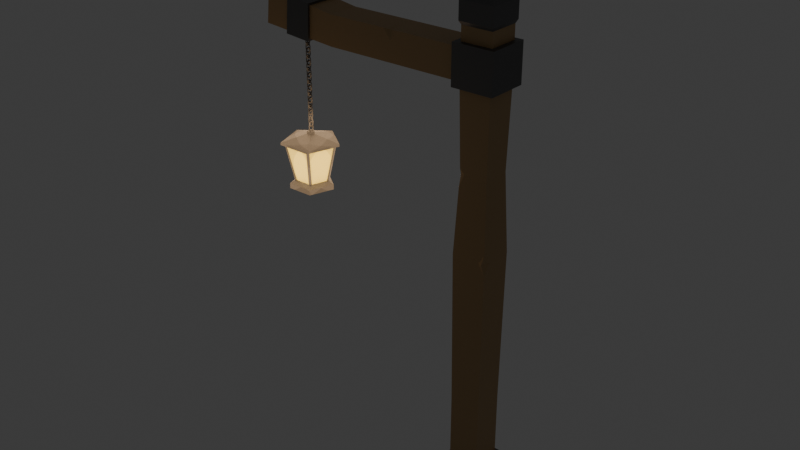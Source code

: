 # Source: lightpost.blend  (saved by Blender 4.0.36; exported with 4.5.12 LTS)
import bpy
from mathutils import Matrix  # noqa: F401  (used for matrix-valued properties, if any)

bpy.ops.wm.read_factory_settings(use_empty=True)
scene = bpy.context.scene
scene.name = 'Scene'

# ---- collections
col_collection = bpy.data.collections.new('Collection'); scene.collection.children.link(col_collection)

# ---- materials (node trees are filled in below, after node groups)
mat_wood = bpy.data.materials.new('Wood')
mat_wood.use_transparent_shadow = False
mat_metal = bpy.data.materials.new('Metal')
mat_metal.use_transparent_shadow = False
mat_glass = bpy.data.materials.new('Glass')
mat_glass.use_transparent_shadow = False

# ---- material node trees
mat_wood.use_nodes = True; mat_wood.node_tree.nodes.clear()
_N = mat_wood.node_tree.nodes; _L = mat_wood.node_tree.links
n0 = _N.new('ShaderNodeBsdfPrincipled'); n0.name = 'Principled BSDF'; n0.location = (10, 300)
n0.inputs[0].default_value = (0.4307, 0.2785, 0.1307, 1.0)
n0.inputs[3].default_value = 1.45
n1 = _N.new('ShaderNodeOutputMaterial'); n1.name = 'Material Output'; n1.location = (300, 300)
_L.new(n0.outputs[0], n1.inputs[0])
n1.is_active_output = True
mat_metal.use_nodes = True; mat_metal.node_tree.nodes.clear()
_N = mat_metal.node_tree.nodes; _L = mat_metal.node_tree.links
n0 = _N.new('ShaderNodeBsdfPrincipled'); n0.name = 'Principled BSDF'; n0.location = (10, 300)
n0.inputs[0].default_value = (0.1446, 0.1446, 0.1446, 1.0)
n0.inputs[1].default_value = 0.6606
n0.inputs[3].default_value = 1.45
n1 = _N.new('ShaderNodeOutputMaterial'); n1.name = 'Material Output'; n1.location = (300, 300)
_L.new(n0.outputs[0], n1.inputs[0])
n1.is_active_output = True
mat_glass.use_nodes = True; mat_glass.node_tree.nodes.clear()
_N = mat_glass.node_tree.nodes; _L = mat_glass.node_tree.links
n0 = _N.new('ShaderNodeBsdfPrincipled'); n0.name = 'Principled BSDF'; n0.location = (10, 300)
n0.inputs[0].default_value = (1.0, 0.9407, 0.2627, 1.0)
n0.inputs[3].default_value = 1.45
n1 = _N.new('ShaderNodeOutputMaterial'); n1.name = 'Material Output'; n1.location = (300, 300)
_L.new(n0.outputs[0], n1.inputs[0])
n1.is_active_output = True

# ---- world
world_world = bpy.data.worlds.new('World'); scene.world = world_world
world_world.use_nodes = True; world_world.node_tree.nodes.clear()
_N = world_world.node_tree.nodes; _L = world_world.node_tree.links
n0 = _N.new('ShaderNodeOutputWorld'); n0.name = 'World Output'; n0.location = (300, 300)
n1 = _N.new('ShaderNodeBackground'); n1.name = 'Background'; n1.location = (10, 300)
n1.inputs[0].default_value = (0.05088, 0.05088, 0.05088, 1.0)
_L.new(n1.outputs[0], n0.inputs[0])
n0.is_active_output = True
world_world.color = (0.05088, 0.05088, 0.05088)
world_world.use_sun_shadow = False
world_world.sun_shadow_jitter_overblur = 0.0

# ---- lights
light_light = bpy.data.lights.new('Light', 'POINT')
light_light.color = (1.0, 0.6577, 0.3731)
light_light.transmission_factor = 0.0
light_light.use_soft_falloff = False
light_light.energy = 20.0
light_light.shadow_soft_size = 1.075
light_light.shadow_maximum_resolution = 0.006
light_light.use_absolute_resolution = True
light_light_001 = bpy.data.lights.new('Light.001', 'POINT')
light_light_001.color = (1.0, 0.6577, 0.3731)
light_light_001.transmission_factor = 0.0
light_light_001.use_soft_falloff = False
light_light_001.energy = 20.0
light_light_001.shadow_soft_size = 1.075
light_light_001.shadow_maximum_resolution = 0.006
light_light_001.use_absolute_resolution = True
light_light_002 = bpy.data.lights.new('Light.002', 'POINT')
light_light_002.color = (1.0, 0.6577, 0.3731)
light_light_002.transmission_factor = 0.0
light_light_002.use_soft_falloff = False
light_light_002.energy = 20.0
light_light_002.shadow_soft_size = 1.075
light_light_002.shadow_maximum_resolution = 0.006
light_light_002.use_absolute_resolution = True
light_light_003 = bpy.data.lights.new('Light.003', 'POINT')
light_light_003.color = (1.0, 0.6577, 0.3731)
light_light_003.transmission_factor = 0.0
light_light_003.use_soft_falloff = False
light_light_003.energy = 20.0
light_light_003.shadow_soft_size = 1.075
light_light_003.shadow_maximum_resolution = 0.006
light_light_003.use_absolute_resolution = True
light_light_004 = bpy.data.lights.new('Light.004', 'POINT')
light_light_004.color = (1.0, 0.6577, 0.3731)
light_light_004.transmission_factor = 0.0
light_light_004.use_soft_falloff = False
light_light_004.energy = 20.0
light_light_004.shadow_soft_size = 1.075
light_light_004.shadow_maximum_resolution = 0.006
light_light_004.use_absolute_resolution = True

# ---- meshes
me_cube_001 = bpy.data.meshes.new('Cube.001')
me_cube_001.from_pydata([(-1.0, -1.0, -0.02895), (-0.7915, -0.7915, 0.1651), (-1.0, 1.0, -0.02895), (-0.7915, 0.7915, 0.1651), (1.0, -1.0, -0.02895), (0.7915, -0.7915, 0.1651), (1.0, 1.0, -0.02895), (0.7915, 0.7915, 0.1651), (-1.0, -1.0, 0.1203), (-1.0, 1.0, 0.1203), (1.0, 1.0, 0.1203), (1.0, -1.0, 0.1203), (-0.7915, -0.7915, 0.2693), (-0.4426, -0.4426, 0.3743), (-0.4426, 0.4426, 0.3743), (-0.7915, 0.7915, 0.2693), (0.4426, 0.4426, 0.3743), (0.7915, 0.7915, 0.2693), (0.4426, -0.4426, 0.3743), (0.7915, -0.7915, 0.2693), (-0.2986, -0.2986, 1.154), (-0.2986, 0.2986, 1.154), (0.2986, 0.2986, 1.154), (0.2986, -0.2986, 1.154), (-0.3712, -0.3712, 1.154), (-0.3712, 0.3712, 1.154), (0.3712, 0.3712, 1.154), (0.3712, -0.3712, 1.154), (-0.2986, -0.2986, 2.412), (-0.2986, 0.2986, 2.412), (0.2986, 0.2986, 2.412), (0.2986, -0.2986, 2.412), (-0.2986, -0.2986, 8.412), (-0.2986, 0.2986, 8.412), (0.2986, 0.2986, 8.412), (0.2986, -0.2986, 8.412), (-0.2986, -0.2986, 9.157), (-0.2986, 0.2986, 9.157), (0.2986, 0.2986, 9.157), (0.2986, -0.2986, 9.157), (-0.3985, -0.3106, 8.5), (-0.3985, 0.3106, 8.5), (0.3985, 0.3985, 8.412), (0.3985, -0.3985, 8.412), (-0.3985, -0.3106, 9.069), (-0.3985, 0.3106, 9.069), (0.3985, 0.3985, 9.157), (0.3985, -0.3985, 9.157), (-0.2986, -0.2986, 9.423), (-0.2986, 0.2986, 9.423), (0.2986, 0.2986, 9.423), (0.2986, -0.2986, 9.423), (-0.2986, -0.2986, 9.886), (-0.2986, 0.2986, 9.886), (0.2986, 0.2986, 9.886), (0.2986, -0.2986, 9.886), (0.3312, 0.3312, 9.488), (0.3312, 0.3312, 9.821), (0.3312, -0.3312, 9.821), (0.3312, -0.3312, 9.488), (-0.3312, -0.3312, 9.488), (-0.3312, -0.3312, 9.821), (-0.3312, 0.3312, 9.821), (-0.3312, 0.3312, 9.488), (-0.2986, -0.2986, 9.993), (-0.2986, 0.2986, 9.993), (0.2986, 0.2986, 9.993), (0.2986, -0.2986, 9.993), (-0.3398, -0.3398, 10.08), (-0.3398, 0.3398, 10.08), (0.3398, 0.3398, 10.08), (0.3398, -0.3398, 10.08), (-0.3398, -0.3398, 10.44), (-0.3398, 0.3398, 10.44), (0.3398, 0.3398, 10.44), (0.3398, -0.3398, 10.44), (0.0, 0.0, 10.76), (-0.3985, -0.3985, 8.412), (-0.3985, 0.3985, 8.412), (-0.3985, -0.3985, 9.157), (-0.3985, 0.3985, 9.157), (-3.039, -0.3106, 8.5), (-3.039, 0.3106, 8.5), (-3.039, -0.3106, 9.069), (-3.039, 0.3106, 9.069), (-4.541, -0.3487, 8.644), (-4.541, 0.3487, 8.644), (-4.476, -0.3487, 9.279), (-4.476, 0.3487, 9.279), (-3.54, -0.3233, 8.548), (-4.04, -0.336, 8.596), (-4.04, 0.336, 8.596), (-3.54, 0.3233, 8.548), (-3.997, 0.336, 9.209), (-3.518, 0.3233, 9.139), (-3.997, -0.336, 9.209), (-3.518, -0.3233, 9.139), (-3.543, -0.3671, 8.502), (-4.043, -0.3817, 8.552), (-4.043, 0.3817, 8.552), (-3.543, 0.3671, 8.502), (-3.989, 0.3802, 9.254), (-3.51, 0.3693, 9.183), (-3.989, -0.3802, 9.254), (-3.51, -0.3693, 9.183), (0.3291, 0.3291, 5.412), (0.2844, -0.3555, 5.412), (-0.3291, -0.3291, 5.412), (-0.3291, 0.3291, 5.412), (0.2669, 0.2669, 6.912), (-0.2541, -0.2576, 6.902), (0.2669, -0.2669, 6.912), (-0.2669, 0.2669, 6.912), (0.2053, -0.3291, 5.412), (0.3215, -0.3215, 5.596), (0.3291, -0.1672, 5.412), (0.327, -0.327, 5.198), (-0.2689, -0.2689, 7.005), (-0.2669, -0.2371, 6.912), (-0.1829, -0.2669, 6.912), (-0.2773, -0.2773, 6.662), (-0.2336, -0.2684, 6.98), (-0.2706, -0.2111, 6.824), (-0.2506, 0.288, 3.93), (0.3139, 0.3139, 3.912), (-0.3139, -0.3139, 3.912), (-0.3127, 0.3127, 3.795), (-0.08106, 0.3139, 3.912), (-0.3157, 0.3157, 4.095), (-0.3139, 0.1985, 3.912), (-1.711, -0.2854, 9.058), (-1.719, -0.3106, 8.5), (-1.719, 0.3106, 8.5), (-1.719, 0.3106, 9.069), (-1.857, -0.3106, 9.069), (-1.719, 0.03074, 9.069), (-1.719, -0.3106, 8.88), (-1.551, -0.3106, 9.069)], [], [(0, 8, 9, 2), (2, 9, 10, 6), (6, 10, 11, 4), (4, 11, 8, 0), (2, 6, 4, 0), (7, 3, 15, 17), (1, 3, 9, 8), (3, 7, 10, 9), (7, 5, 11, 10), (5, 1, 8, 11), (1, 5, 19, 12), (5, 7, 17, 19), (16, 14, 25, 26), (13, 14, 15, 12), (14, 16, 17, 15), (16, 18, 19, 17), (18, 13, 12, 19), (3, 1, 12, 15), (20, 23, 31, 28), (18, 16, 26, 27), (14, 13, 24, 25), (13, 18, 27, 24), (20, 21, 25, 24), (21, 22, 26, 25), (22, 23, 27, 26), (23, 20, 24, 27), (111, 109, 34, 35), (22, 21, 29, 30), (23, 22, 30, 31), (21, 20, 28, 29), (36, 37, 80, 79), (112, 118, 117, 32, 33), (110, 119, 121, 117), (109, 112, 33, 34), (39, 38, 50, 51), (38, 39, 47, 46), (34, 33, 78, 42), (32, 35, 43, 77), (77, 43, 47, 79), (42, 78, 80, 46), (43, 42, 46, 47), (131, 136, 134, 83, 81), (35, 34, 42, 43), (39, 36, 79, 47), (33, 32, 77, 78), (37, 38, 46, 80), (58, 57, 54, 55), (37, 36, 48, 49), (36, 39, 51, 48), (38, 37, 49, 50), (53, 52, 64, 65), (62, 61, 52, 53), (61, 58, 55, 52), (57, 62, 53, 54), (50, 49, 63, 56), (56, 63, 62, 57), (48, 51, 59, 60), (60, 59, 58, 61), (49, 48, 60, 63), (63, 60, 61, 62), (51, 50, 56, 59), (59, 56, 57, 58), (64, 67, 71, 68), (52, 55, 67, 64), (54, 53, 65, 66), (55, 54, 66, 67), (70, 69, 73, 74), (66, 65, 69, 70), (67, 66, 70, 71), (65, 64, 68, 69), (75, 74, 76), (71, 70, 74, 75), (69, 68, 72, 73), (68, 71, 75, 72), (73, 72, 76), (72, 75, 76), (74, 73, 76), (40, 41, 78, 77), (45, 44, 79, 80), (44, 40, 77, 79), (41, 45, 80, 78), (91, 90, 85, 86), (132, 131, 81, 82), (133, 132, 82, 84), (130, 135, 134), (86, 85, 87, 88), (93, 91, 86, 88), (95, 93, 88, 87), (90, 95, 87, 85), (81, 83, 96, 89), (95, 90, 98, 103), (83, 84, 94, 96), (93, 95, 103, 101), (84, 82, 92, 94), (91, 93, 101, 99), (82, 81, 89, 92), (90, 91, 99, 98), (97, 104, 103, 98), (104, 102, 101, 103), (102, 100, 99, 101), (100, 97, 98, 99), (92, 89, 97, 100), (94, 92, 100, 102), (96, 94, 102, 104), (89, 96, 104, 97), (124, 127, 128, 108, 105), (28, 31, 116, 113, 107, 125), (123, 129, 128), (31, 30, 124, 105, 115, 116), (105, 108, 112, 109), (107, 113, 114, 111, 119, 120), (108, 107, 120, 122, 118, 112), (106, 115, 114), (116, 115, 106), (114, 115, 105, 109, 111), (113, 116, 106), (114, 113, 106), (117, 118, 110), (120, 119, 110), (117, 121, 119, 111, 35, 32), (118, 122, 120, 110), (29, 28, 125, 129, 126), (30, 29, 126, 127, 124), (127, 126, 123), (128, 127, 123), (128, 129, 125, 107, 108), (126, 129, 123), (44, 45, 133, 135, 137), (45, 41, 132, 133), (41, 40, 131, 132), (40, 44, 137, 136, 131), (134, 136, 130), (136, 137, 130), (137, 135, 130), (134, 135, 133, 84, 83)])
me_cube_001.polygons.foreach_set('material_index', [1, 1, 1, 1, 1, 1, 1, 1, 1, 1, 1, 1, 1, 1, 1, 1, 1, 1, 0, 1, 1, 1, 1, 1, 1, 1, 0, 0, 0, 0, 1, 0, 0, 0, 0, 1, 1, 1, 1, 1, 1, 0, 1, 1, 1, 1, 1, 0, 0, 0, 1, 1, 1, 1, 1, 1, 1, 1, 1, 1, 1, 1, 1, 1, 1, 1, 1, 1, 1, 1, 1, 1, 1, 1, 1, 1, 1, 1, 1, 1, 1, 0, 0, 0, 0, 1, 0, 0, 0, 0, 1, 0, 1, 0, 1, 0, 1, 1, 1, 1, 1, 1, 1, 1, 1, 0, 0, 0, 0, 0, 0, 0, 0, 0, 0, 0, 0, 0, 0, 0, 0, 0, 0, 0, 0, 0, 0, 0, 0, 0, 0, 0, 0, 0, 0])
_uv = me_cube_001.uv_layers.new(name='UVMap')
_uv.uv.foreach_set('vector', [0.375, 0.0, 0.625, 0.0, 0.625, 0.25, 0.375, 0.25, 0.375, 0.25, 0.625, 0.25, 0.625, 0.5, 0.375, 0.5, 0.375, 0.5, 0.625, 0.5, 0.625, 0.75, 0.375, 0.75, 0.375, 0.75, 0.625, 0.75, 0.625, 1.0, 0.375, 1.0, 0.125, 0.5, 0.375, 0.5, 0.375, 0.75, 0.125, 0.75, 0.6511, 0.5261, 0.8489, 0.5261, 0.8489, 0.5261, 0.6511, 0.5261, 0.8489, 0.7239, 0.8489, 0.5261, 0.875, 0.5, 0.875, 0.75, 0.8489, 0.5261, 0.6511, 0.5261, 0.625, 0.5, 0.875, 0.5, 0.6511, 0.5261, 0.6511, 0.7239, 0.625, 0.75, 0.625, 0.5, 0.6511, 0.7239, 0.8489, 0.7239, 0.875, 0.75, 0.625, 0.75, 0.8489, 0.7239, 0.6511, 0.7239, 0.6511, 0.7239, 0.8489, 0.7239, 0.6511, 0.7239, 0.6511, 0.5261, 0.6511, 0.5261, 0.6511, 0.7239, 0.6686, 0.5436, 0.8314, 0.5436, 0.8314, 0.5436, 0.6686, 0.5436, 0.8314, 0.7064, 0.8314, 0.5436, 0.8489, 0.5261, 0.8489, 0.7239, 0.8314, 0.5436, 0.6686, 0.5436, 0.6511, 0.5261, 0.8489, 0.5261, 0.6686, 0.5436, 0.6686, 0.7064, 0.6511, 0.7239, 0.6511, 0.5261, 0.6686, 0.7064, 0.8314, 0.7064, 0.8489, 0.7239, 0.6511, 0.7239, 0.8489, 0.5261, 0.8489, 0.7239, 0.8489, 0.7239, 0.8489, 0.5261, 0.8154, 0.6904, 0.6846, 0.6904, 0.6846, 0.6904, 0.8154, 0.6904, 0.6686, 0.7064, 0.6686, 0.5436, 0.6686, 0.5436, 0.6686, 0.7064, 0.8314, 0.5436, 0.8314, 0.7064, 0.8314, 0.7064, 0.8314, 0.5436, 0.8314, 0.7064, 0.6686, 0.7064, 0.6686, 0.7064, 0.8314, 0.7064, 0.8154, 0.6904, 0.8154, 0.5596, 0.8314, 0.5436, 0.8314, 0.7064, 0.8154, 0.5596, 0.6846, 0.5596, 0.6686, 0.5436, 0.8314, 0.5436, 0.6846, 0.5596, 0.6846, 0.6904, 0.6686, 0.7064, 0.6686, 0.5436, 0.6846, 0.6904, 0.8154, 0.6904, 0.8314, 0.7064, 0.6686, 0.7064, 0.6846, 0.6904, 0.6846, 0.5596, 0.6846, 0.5596, 0.6846, 0.6904, 0.6846, 0.5596, 0.8154, 0.5596, 0.8154, 0.5596, 0.6846, 0.5596, 0.6846, 0.6904, 0.6846, 0.5596, 0.6846, 0.5596, 0.6846, 0.6904, 0.8154, 0.5596, 0.8154, 0.6904, 0.8154, 0.6904, 0.8154, 0.5596, 0.8154, 0.6904, 0.8154, 0.5596, 0.8154, 0.5596, 0.8154, 0.6904, 0.8154, 0.5596, 0.8154, 0.6831, 0.8154, 0.6904, 0.8154, 0.6904, 0.8154, 0.5596, 0.8154, 0.6904, 0.7948, 0.6904, 0.807, 0.6904, 0.8154, 0.6904, 0.6846, 0.5596, 0.8154, 0.5596, 0.8154, 0.5596, 0.6846, 0.5596, 0.6846, 0.6904, 0.6846, 0.5596, 0.6846, 0.5596, 0.6846, 0.6904, 0.6846, 0.5596, 0.6846, 0.6904, 0.6846, 0.6904, 0.6846, 0.5596, 0.6846, 0.5596, 0.8154, 0.5596, 0.8154, 0.5596, 0.6846, 0.5596, 0.8154, 0.6904, 0.6846, 0.6904, 0.6846, 0.6904, 0.8154, 0.6904, 0.8154, 0.6904, 0.6846, 0.6904, 0.6846, 0.6904, 0.8154, 0.6904, 0.6846, 0.5596, 0.8154, 0.5596, 0.8154, 0.5596, 0.6846, 0.5596, 0.6846, 0.6904, 0.6846, 0.5596, 0.6846, 0.5596, 0.6846, 0.6904, 0.8154, 0.676, 0.8154, 0.676, 0.8154, 0.676, 0.8154, 0.676, 0.8154, 0.676, 0.6846, 0.6904, 0.6846, 0.5596, 0.6846, 0.5596, 0.6846, 0.6904, 0.6846, 0.6904, 0.8154, 0.6904, 0.8154, 0.6904, 0.6846, 0.6904, 0.8154, 0.5596, 0.8154, 0.6904, 0.8154, 0.6904, 0.8154, 0.5596, 0.8154, 0.5596, 0.6846, 0.5596, 0.6846, 0.5596, 0.8154, 0.5596, 0.6846, 0.6904, 0.6846, 0.5596, 0.6846, 0.5596, 0.6846, 0.6904, 0.8154, 0.5596, 0.8154, 0.6904, 0.8154, 0.6904, 0.8154, 0.5596, 0.8154, 0.6904, 0.6846, 0.6904, 0.6846, 0.6904, 0.8154, 0.6904, 0.6846, 0.5596, 0.8154, 0.5596, 0.8154, 0.5596, 0.6846, 0.5596, 0.8154, 0.5596, 0.8154, 0.6904, 0.8154, 0.6904, 0.8154, 0.5596, 0.8154, 0.5596, 0.8154, 0.6904, 0.8154, 0.6904, 0.8154, 0.5596, 0.8154, 0.6904, 0.6846, 0.6904, 0.6846, 0.6904, 0.8154, 0.6904, 0.6846, 0.5596, 0.8154, 0.5596, 0.8154, 0.5596, 0.6846, 0.5596, 0.6846, 0.5596, 0.8154, 0.5596, 0.8154, 0.5596, 0.6846, 0.5596, 0.6846, 0.5596, 0.8154, 0.5596, 0.8154, 0.5596, 0.6846, 0.5596, 0.8154, 0.6904, 0.6846, 0.6904, 0.6846, 0.6904, 0.8154, 0.6904, 0.8154, 0.6904, 0.6846, 0.6904, 0.6846, 0.6904, 0.8154, 0.6904, 0.8154, 0.5596, 0.8154, 0.6904, 0.8154, 0.6904, 0.8154, 0.5596, 0.8154, 0.5596, 0.8154, 0.6904, 0.8154, 0.6904, 0.8154, 0.5596, 0.6846, 0.6904, 0.6846, 0.5596, 0.6846, 0.5596, 0.6846, 0.6904, 0.6846, 0.6904, 0.6846, 0.5596, 0.6846, 0.5596, 0.6846, 0.6904, 0.8154, 0.6904, 0.6846, 0.6904, 0.6846, 0.6904, 0.8154, 0.6904, 0.8154, 0.6904, 0.6846, 0.6904, 0.6846, 0.6904, 0.8154, 0.6904, 0.6846, 0.5596, 0.8154, 0.5596, 0.8154, 0.5596, 0.6846, 0.5596, 0.6846, 0.6904, 0.6846, 0.5596, 0.6846, 0.5596, 0.6846, 0.6904, 0.6846, 0.5596, 0.8154, 0.5596, 0.8154, 0.5596, 0.6846, 0.5596, 0.6846, 0.5596, 0.8154, 0.5596, 0.8154, 0.5596, 0.6846, 0.5596, 0.6846, 0.6904, 0.6846, 0.5596, 0.6846, 0.5596, 0.6846, 0.6904, 0.8154, 0.5596, 0.8154, 0.6904, 0.8154, 0.6904, 0.8154, 0.5596, 0.6846, 0.6904, 0.6846, 0.5596, 0.6846, 0.6904, 0.6846, 0.6904, 0.6846, 0.5596, 0.6846, 0.5596, 0.6846, 0.6904, 0.8154, 0.5596, 0.8154, 0.6904, 0.8154, 0.6904, 0.8154, 0.5596, 0.8154, 0.6904, 0.6846, 0.6904, 0.6846, 0.6904, 0.8154, 0.6904, 0.8154, 0.5596, 0.8154, 0.6904, 0.8154, 0.5596, 0.8154, 0.6904, 0.6846, 0.6904, 0.8154, 0.6904, 0.6846, 0.5596, 0.8154, 0.5596, 0.6846, 0.5596, 0.8154, 0.676, 0.8154, 0.574, 0.8154, 0.5596, 0.8154, 0.6904, 0.8154, 0.574, 0.8154, 0.676, 0.8154, 0.6904, 0.8154, 0.5596, 0.8154, 0.676, 0.8154, 0.676, 0.8154, 0.6904, 0.8154, 0.6904, 0.8154, 0.574, 0.8154, 0.574, 0.8154, 0.5596, 0.8154, 0.5596, 0.8154, 0.574, 0.8154, 0.676, 0.8154, 0.676, 0.8154, 0.574, 0.8154, 0.574, 0.8154, 0.676, 0.8154, 0.676, 0.8154, 0.574, 0.8154, 0.574, 0.8154, 0.574, 0.8154, 0.574, 0.8154, 0.574, 0.8154, 0.676, 0.8154, 0.62, 0.8154, 0.676, 0.8154, 0.574, 0.8154, 0.676, 0.8154, 0.676, 0.8154, 0.574, 0.8154, 0.574, 0.8154, 0.574, 0.8154, 0.574, 0.8154, 0.574, 0.8154, 0.676, 0.8154, 0.574, 0.8154, 0.574, 0.8154, 0.676, 0.8154, 0.676, 0.8154, 0.676, 0.8154, 0.676, 0.8154, 0.676, 0.8154, 0.676, 0.8154, 0.676, 0.8154, 0.676, 0.8154, 0.676, 0.8154, 0.676, 0.8154, 0.676, 0.8154, 0.676, 0.8154, 0.676, 0.8154, 0.676, 0.8154, 0.574, 0.8154, 0.574, 0.8154, 0.676, 0.8154, 0.574, 0.8154, 0.676, 0.8154, 0.676, 0.8154, 0.574, 0.8154, 0.574, 0.8154, 0.574, 0.8154, 0.574, 0.8154, 0.574, 0.8154, 0.574, 0.8154, 0.574, 0.8154, 0.574, 0.8154, 0.574, 0.8154, 0.574, 0.8154, 0.676, 0.8154, 0.676, 0.8154, 0.574, 0.8154, 0.676, 0.8154, 0.574, 0.8154, 0.574, 0.8154, 0.676, 0.8154, 0.676, 0.8154, 0.676, 0.8154, 0.676, 0.8154, 0.676, 0.8154, 0.676, 0.8154, 0.574, 0.8154, 0.574, 0.8154, 0.676, 0.8154, 0.574, 0.8154, 0.574, 0.8154, 0.574, 0.8154, 0.574, 0.8154, 0.574, 0.8154, 0.676, 0.8154, 0.676, 0.8154, 0.574, 0.8154, 0.574, 0.8154, 0.676, 0.8154, 0.676, 0.8154, 0.574, 0.8154, 0.574, 0.8154, 0.574, 0.8154, 0.574, 0.8154, 0.574, 0.8154, 0.676, 0.8154, 0.574, 0.8154, 0.574, 0.8154, 0.676, 0.8154, 0.676, 0.8154, 0.676, 0.8154, 0.676, 0.8154, 0.676, 0.6846, 0.5596, 0.7669, 0.5596, 0.8154, 0.5596, 0.8154, 0.5596, 0.6846, 0.5596, 0.8154, 0.6904, 0.6846, 0.6904, 0.6846, 0.6904, 0.7092, 0.6904, 0.8154, 0.6904, 0.8154, 0.6904, 0.8154, 0.5596, 0.8154, 0.5836, 0.8154, 0.5596, 0.6846, 0.6904, 0.6846, 0.5596, 0.6846, 0.5596, 0.6846, 0.5596, 0.6846, 0.6582, 0.6846, 0.6904, 0.6846, 0.5596, 0.8154, 0.5596, 0.8154, 0.5596, 0.6846, 0.5596, 0.8154, 0.6904, 0.7092, 0.6904, 0.6846, 0.6904, 0.6846, 0.6904, 0.7948, 0.6904, 0.8154, 0.6904, 0.8154, 0.5596, 0.8154, 0.6904, 0.8154, 0.6904, 0.8154, 0.6763, 0.8154, 0.6831, 0.8154, 0.5596, 0.6846, 0.6904, 0.6846, 0.6582, 0.6846, 0.6904, 0.6846, 0.6904, 0.6846, 0.6582, 0.6846, 0.6904, 0.6846, 0.6904, 0.6846, 0.6582, 0.6846, 0.5596, 0.6846, 0.5596, 0.6846, 0.6904, 0.7092, 0.6904, 0.6846, 0.6904, 0.6846, 0.6904, 0.6846, 0.6904, 0.7092, 0.6904, 0.6846, 0.6904, 0.8154, 0.6904, 0.8154, 0.6831, 0.8154, 0.6904, 0.8154, 0.6904, 0.7948, 0.6904, 0.8154, 0.6904, 0.8154, 0.6904, 0.807, 0.6904, 0.7948, 0.6904, 0.6846, 0.6904, 0.6846, 0.6904, 0.8154, 0.6904, 0.8154, 0.6831, 0.8154, 0.6763, 0.8154, 0.6904, 0.8154, 0.6904, 0.8154, 0.5596, 0.8154, 0.6904, 0.8154, 0.6904, 0.8154, 0.5836, 0.8154, 0.5596, 0.6846, 0.5596, 0.8154, 0.5596, 0.8154, 0.5596, 0.7669, 0.5596, 0.6846, 0.5596, 0.7669, 0.5596, 0.8154, 0.5596, 0.8154, 0.5596, 0.8154, 0.5596, 0.7669, 0.5596, 0.8154, 0.5596, 0.8154, 0.5596, 0.8154, 0.5836, 0.8154, 0.6904, 0.8154, 0.6904, 0.8154, 0.5596, 0.8154, 0.5596, 0.8154, 0.5836, 0.8154, 0.5596, 0.8154, 0.676, 0.8154, 0.574, 0.8154, 0.574, 0.8154, 0.62, 0.8154, 0.676, 0.8154, 0.574, 0.8154, 0.574, 0.8154, 0.574, 0.8154, 0.574, 0.8154, 0.574, 0.8154, 0.676, 0.8154, 0.676, 0.8154, 0.574, 0.8154, 0.676, 0.8154, 0.676, 0.8154, 0.676, 0.8154, 0.676, 0.8154, 0.676, 0.8154, 0.676, 0.8154, 0.676, 0.8154, 0.676, 0.8154, 0.676, 0.8154, 0.676, 0.8154, 0.676, 0.8154, 0.676, 0.8154, 0.62, 0.8154, 0.676, 0.8154, 0.676, 0.8154, 0.62, 0.8154, 0.574, 0.8154, 0.574, 0.8154, 0.676])
me_cube_001.materials.append(mat_wood)
me_cube_001.materials.append(mat_metal)
me_cube_001.update()
me_circle = bpy.data.meshes.new('Circle')
me_circle.from_pydata([(-3.922, 0.5767, 6.11), (-4.471, 0.1782, 6.11), (-4.261, -0.4665, 6.11), (-3.583, -0.4665, 6.11), (-3.374, 0.1782, 6.11), (-3.922, 0.07472, 6.243), (-3.993, 0.02309, 6.243), (-3.966, -0.06045, 6.243), (-3.878, -0.06045, 6.243), (-3.851, 0.02309, 6.243), (-3.922, 0.5767, 6.063), (-4.471, 0.1782, 6.063), (-4.261, -0.4665, 6.063), (-3.583, -0.4665, 6.063), (-3.374, 0.1782, 6.063), (-3.922, 0.4348, 5.268), (-4.336, 0.1344, 5.268), (-4.178, -0.3518, 5.268), (-3.667, -0.3518, 5.268), (-3.509, 0.1344, 5.268), (-3.922, 0.4348, 5.168), (-4.336, 0.1344, 5.168), (-4.178, -0.3518, 5.168), (-3.667, -0.3518, 5.168), (-3.509, 0.1344, 5.168), (-3.922, 0.07472, 6.293), (-3.993, 0.02309, 6.293), (-3.966, -0.06045, 6.293), (-3.878, -0.06045, 6.293), (-3.851, 0.02309, 6.293), (-3.896, 0.4709, 6.063), (-3.949, 0.4709, 6.063), (-3.922, 0.5226, 6.063), (-4.362, 0.1707, 6.063), (-4.378, 0.1203, 6.063), (-4.419, 0.1615, 6.063), (-4.22, -0.3654, 6.063), (-4.177, -0.3965, 6.063), (-4.229, -0.4228, 6.063), (-3.667, -0.3965, 6.063), (-3.624, -0.3654, 6.063), (-3.615, -0.4228, 6.063), (-3.466, 0.1203, 6.063), (-3.483, 0.1707, 6.063), (-3.425, 0.1615, 6.063), (-3.949, 0.307, 5.332), (-3.896, 0.307, 5.332), (-3.922, 0.3542, 5.316), (-4.222, 0.06967, 5.332), (-4.206, 0.12, 5.332), (-4.259, 0.1095, 5.316), (-4.081, -0.2639, 5.332), (-4.124, -0.2328, 5.332), (-4.13, -0.2866, 5.316), (-3.72, -0.2328, 5.332), (-3.763, -0.2639, 5.332), (-3.714, -0.2866, 5.316), (-3.638, 0.12, 5.332), (-3.622, 0.06967, 5.332), (-3.585, 0.1095, 5.316), (-3.896, 0.4982, 6.057), (-3.949, 0.4982, 6.057), (-4.388, 0.1791, 6.057), (-4.404, 0.1288, 6.057), (-4.236, -0.3875, 6.057), (-4.194, -0.4186, 6.057), (-3.651, -0.4186, 6.057), (-3.608, -0.3875, 6.057), (-3.44, 0.1288, 6.057), (-3.457, 0.1791, 6.057), (-3.949, 0.3343, 5.326), (-3.896, 0.3343, 5.326), (-4.248, 0.07811, 5.326), (-4.232, 0.1285, 5.326), (-4.097, -0.286, 5.326), (-4.14, -0.2549, 5.326), (-3.704, -0.2549, 5.326), (-3.747, -0.286, 5.326), (-3.612, 0.1285, 5.326), (-3.596, 0.07811, 5.326)], [], [(3, 8, 7, 2), (1, 6, 5, 0), (4, 9, 8, 3), (2, 7, 6, 1), (0, 5, 9, 4), (2, 12, 13, 3), (0, 10, 11, 1), (3, 13, 14, 4), (1, 11, 12, 2), (4, 14, 10, 0), (40, 54, 58, 42), (43, 57, 46, 30), (45, 47, 15, 16, 50, 49), (37, 51, 55, 39), (34, 48, 52, 36), (13, 41, 40, 42, 44, 14), (11, 35, 34, 36, 38, 12), (14, 44, 43, 30, 32, 10), (12, 38, 37, 39, 41, 13), (10, 32, 31, 33, 35, 11), (48, 50, 16, 17, 53, 52), (54, 56, 18, 19, 59, 58), (57, 59, 19, 15, 47, 46), (51, 53, 17, 18, 56, 55), (18, 23, 24, 19), (16, 21, 22, 17), (19, 24, 20, 15), (17, 22, 23, 18), (15, 20, 21, 16), (21, 20, 24, 23, 22), (6, 7, 27, 26), (9, 5, 25, 29), (7, 8, 28, 27), (5, 6, 26, 25), (8, 9, 29, 28), (26, 27, 28, 29, 25), (30, 31, 32), (33, 34, 35), (36, 37, 38), (39, 40, 41), (42, 43, 44), (45, 46, 47), (48, 49, 50), (51, 52, 53), (54, 55, 56), (57, 58, 59), (42, 58, 79, 68), (33, 49, 73, 62), (52, 51, 74, 75), (37, 36, 64, 65), (48, 34, 63, 72), (31, 45, 49, 33), (68, 79, 78, 69), (76, 67, 66, 77), (64, 75, 74, 65), (72, 63, 62, 73), (60, 71, 70, 61), (30, 46, 71, 60), (31, 30, 60, 61), (46, 45, 70, 71), (57, 43, 69, 78), (45, 31, 61, 70), (54, 40, 67, 76), (40, 39, 66, 67), (55, 54, 76, 77), (39, 55, 77, 66), (34, 33, 62, 63), (49, 48, 72, 73), (36, 52, 75, 64), (51, 37, 65, 74), (43, 42, 68, 69), (58, 57, 78, 79)])
me_circle.polygons.foreach_set('material_index', [0, 0, 0, 0, 0, 0, 0, 0, 0, 0, 1, 1, 0, 1, 1, 0, 0, 0, 0, 0, 0, 0, 0, 0, 0, 0, 0, 0, 0, 0, 0, 0, 0, 0, 0, 0, 0, 0, 0, 0, 0, 0, 0, 0, 0, 0, 0, 0, 0, 0, 0, 1, 0, 0, 0, 0, 0, 0, 0, 0, 0, 0, 0, 0, 0, 0, 0, 0, 0, 0, 0, 0])
_uv = me_circle.uv_layers.new(name='UVMap')
_uv.uv.foreach_set('vector', [0.0, 0.0, 0.0, 0.0, 0.0, 0.0, 0.0, 0.0, 0.0, 0.0, 0.0, 0.0, 0.0, 0.0, 0.0, 0.0, 0.0, 0.0, 0.0, 0.0, 0.0, 0.0, 0.0, 0.0, 0.0, 0.0, 0.0, 0.0, 0.0, 0.0, 0.0, 0.0, 0.0, 0.0, 0.0, 0.0, 0.0, 0.0, 0.0, 0.0, 0.0, 0.0, 0.0, 0.0, 0.0, 0.0, 0.0, 0.0, 0.0, 0.0, 0.0, 0.0, 0.0, 0.0, 0.0, 0.0, 0.0, 0.0, 0.0, 0.0, 0.0, 0.0, 0.0, 0.0, 0.0, 0.0, 0.0, 0.0, 0.0, 0.0, 0.0, 0.0, 0.0, 0.0, 0.0, 0.0, 0.0, 0.0, 0.0, 0.0, 0.0, 0.0, 0.0, 0.0, 0.0, 0.0, 0.0, 0.0, 0.0, 0.0, 0.0, 0.0, 0.0, 0.0, 0.0, 0.0, 0.0, 0.0, 0.0, 0.0, 0.0, 0.0, 0.0, 0.0, 0.0, 0.0, 0.0, 0.0, 0.0, 0.0, 0.0, 0.0, 0.0, 0.0, 0.0, 0.0, 0.0, 0.0, 0.0, 0.0, 0.0, 0.0, 0.0, 0.0, 0.0, 0.0, 0.0, 0.0, 0.0, 0.0, 0.0, 0.0, 0.0, 0.0, 0.0, 0.0, 0.0, 0.0, 0.0, 0.0, 0.0, 0.0, 0.0, 0.0, 0.0, 0.0, 0.0, 0.0, 0.0, 0.0, 0.0, 0.0, 0.0, 0.0, 0.0, 0.0, 0.0, 0.0, 0.0, 0.0, 0.0, 0.0, 0.0, 0.0, 0.0, 0.0, 0.0, 0.0, 0.0, 0.0, 0.0, 0.0, 0.0, 0.0, 0.0, 0.0, 0.0, 0.0, 0.0, 0.0, 0.0, 0.0, 0.0, 0.0, 0.0, 0.0, 0.0, 0.0, 0.0, 0.0, 0.0, 0.0, 0.0, 0.0, 0.0, 0.0, 0.0, 0.0, 0.0, 0.0, 0.0, 0.0, 0.0, 0.0, 0.0, 0.0, 0.0, 0.0, 0.0, 0.0, 0.0, 0.0, 0.0, 0.0, 0.0, 0.0, 0.0, 0.0, 0.0, 0.0, 0.0, 0.0, 0.0, 0.0, 0.0, 0.0, 0.0, 0.0, 0.0, 0.0, 0.0, 0.0, 0.0, 0.0, 0.0, 0.0, 0.0, 0.0, 0.0, 0.0, 0.0, 0.0, 0.0, 0.0, 0.0, 0.0, 0.0, 0.0, 0.0, 0.0, 0.0, 0.0, 0.0, 0.0, 0.0, 0.0, 0.0, 0.0, 0.0, 0.0, 0.0, 0.0, 0.0, 0.0, 0.0, 0.0, 0.0, 0.0, 0.0, 0.0, 0.0, 0.0, 0.0, 0.0, 0.0, 0.0, 0.0, 0.0, 0.0, 0.0, 0.0, 0.0, 0.0, 0.0, 0.0, 0.0, 0.0, 0.0, 0.0, 0.0, 0.0, 0.0, 0.0, 0.0, 0.0, 0.0, 0.0, 0.0, 0.0, 0.0, 0.0, 0.0, 0.0, 0.0, 0.0, 0.0, 0.0, 0.0, 0.0, 0.0, 0.0, 0.0, 0.0, 0.0, 0.0, 0.0, 0.0, 0.0, 0.0, 0.0, 0.0, 0.0, 0.0, 0.0, 0.0, 0.0, 0.0, 0.0, 0.0, 0.0, 0.0, 0.0, 0.0, 0.0, 0.0, 0.0, 0.0, 0.0, 0.0, 0.0, 0.0, 0.0, 0.0, 0.0, 0.0, 0.0, 0.0, 0.0, 0.0, 0.0, 0.0, 0.0, 0.0, 0.0, 0.0, 0.0, 0.0, 0.0, 0.0, 0.0, 0.0, 0.0, 0.0, 0.0, 0.0, 0.0, 0.0, 0.0, 0.0, 0.0, 0.0, 0.0, 0.0, 0.0, 0.0, 0.0, 0.0, 0.0, 0.0, 0.0, 0.0, 0.0, 0.0, 0.0, 0.0, 0.0, 0.0, 0.0, 0.0, 0.0, 0.0, 0.0, 0.0, 0.0, 0.0, 0.0, 0.0, 0.0, 0.0, 0.0, 0.0, 0.0, 0.0, 0.0, 0.0, 0.0, 0.0, 0.0, 0.0, 0.0, 0.0, 0.0, 0.0, 0.0, 0.0, 0.0, 0.0, 0.0, 0.0, 0.0, 0.0, 0.0, 0.0, 0.0, 0.0, 0.0, 0.0, 0.0, 0.0, 0.0, 0.0, 0.0, 0.0, 0.0, 0.0, 0.0, 0.0, 0.0, 0.0, 0.0, 0.0, 0.0, 0.0, 0.0, 0.0, 0.0, 0.0, 0.0, 0.0, 0.0, 0.0, 0.0, 0.0, 0.0, 0.0, 0.0, 0.0, 0.0, 0.0, 0.0, 0.0, 0.0, 0.0, 0.0, 0.0, 0.0, 0.0, 0.0, 0.0, 0.0, 0.0, 0.0, 0.0, 0.0, 0.0, 0.0, 0.0, 0.0, 0.0, 0.0, 0.0, 0.0, 0.0, 0.0, 0.0, 0.0, 0.0, 0.0, 0.0, 0.0, 0.0, 0.0, 0.0, 0.0, 0.0, 0.0, 0.0, 0.0, 0.0, 0.0, 0.0, 0.0, 0.0, 0.0, 0.0, 0.0, 0.0, 0.0, 0.0, 0.0, 0.0, 0.0, 0.0, 0.0, 0.0, 0.0, 0.0, 0.0, 0.0, 0.0, 0.0, 0.0, 0.0, 0.0, 0.0, 0.0, 0.0, 0.0, 0.0, 0.0, 0.0, 0.0, 0.0, 0.0, 0.0, 0.0, 0.0, 0.0, 0.0, 0.0, 0.0, 0.0, 0.0, 0.0, 0.0, 0.0, 0.0, 0.0, 0.0, 0.0, 0.0, 0.0, 0.0, 0.0, 0.0, 0.0, 0.0, 0.0, 0.0, 0.0, 0.0, 0.0, 0.0, 0.0, 0.0, 0.0, 0.0, 0.0, 0.0, 0.0, 0.0, 0.0, 0.0, 0.0, 0.0, 0.0, 0.0, 0.0, 0.0, 0.0, 0.0, 0.0, 0.0, 0.0, 0.0, 0.0, 0.0, 0.0, 0.0, 0.0, 0.0, 0.0, 0.0, 0.0, 0.0, 0.0, 0.0, 0.0, 0.0, 0.0])
me_circle.materials.append(mat_metal)
me_circle.materials.append(mat_glass)
me_circle.update()
me_torus = bpy.data.meshes.new('Torus')
me_torus.from_pydata([(0.4575, -4.059e-08, 0.0), (0.366, -4.059e-08, 0.04973), (0.2745, -4.059e-08, 6.09e-18), (0.366, -4.059e-08, -0.04973), (0.3701, 0.1461, 0.0), (0.2961, 0.1169, 0.04973), (0.2221, 0.08769, 6.09e-18), (0.2961, 0.1169, -0.04973), (0.1414, 0.2365, 0.0), (0.1131, 0.1892, 0.04973), (0.08482, 0.1419, 6.09e-18), (0.1131, 0.1892, -0.04973), (-0.1414, 0.2365, 0.0), (-0.1131, 0.1892, 0.04973), (-0.08482, 0.1419, 6.09e-18), (-0.1131, 0.1892, -0.04973), (-0.3701, 0.1461, 0.0), (-0.2961, 0.1169, 0.04973), (-0.2221, 0.08769, 6.09e-18), (-0.2961, 0.1169, -0.04973), (-0.4575, -1.885e-08, 0.0), (-0.366, -2.32e-08, 0.04973), (-0.2745, -2.754e-08, 6.09e-18), (-0.366, -2.32e-08, -0.04973), (-0.3701, -0.1461, 0.0), (-0.2961, -0.1169, 0.04973), (-0.2221, -0.08769, 6.09e-18), (-0.2961, -0.1169, -0.04973), (-0.1414, -0.2365, 0.0), (-0.1131, -0.1892, 0.04973), (-0.08482, -0.1419, 6.09e-18), (-0.1131, -0.1892, -0.04973), (0.1414, -0.2365, 0.0), (0.1131, -0.1892, 0.04973), (0.08482, -0.1419, 6.09e-18), (0.1131, -0.1892, -0.04973), (0.3701, -0.1462, 0.0), (0.2961, -0.1169, 0.04973), (0.2221, -0.08769, 6.09e-18), (0.2961, -0.1169, -0.04973), (0.06817, -2.533e-08, -1.525e-08), (-0.02333, -0.04973, -1.863e-08), (-0.1148, -2.533e-08, -1.525e-08), (-0.02333, 0.04973, -1.49e-08), (-0.0192, -2.98e-08, 0.1462), (-0.09323, -0.04973, 0.1169), (-0.1672, -2.98e-08, 0.08769), (-0.09323, 0.04973, 0.1169), (-0.2479, -2.98e-08, 0.2365), (-0.2762, -0.04973, 0.1892), (-0.3045, -2.98e-08, 0.1419), (-0.2762, 0.04973, 0.1892), (-0.5307, -2.98e-08, 0.2365), (-0.5024, -0.04973, 0.1892), (-0.4741, -2.98e-08, 0.1419), (-0.5024, 0.04973, 0.1892), (-0.7594, -2.98e-08, 0.1461), (-0.6854, -0.04973, 0.1169), (-0.6114, -2.98e-08, 0.08769), (-0.6854, 0.04973, 0.1169), (-0.8468, -2.533e-08, 6.483e-09), (-0.7553, -0.04973, 0.0), (-0.6638, -2.533e-08, -2.212e-09), (-0.7553, 0.04973, 3.725e-09), (-0.7594, -1.49e-08, -0.1461), (-0.6854, -0.04973, -0.1169), (-0.6114, -2.235e-08, -0.08769), (-0.6854, 0.04973, -0.1169), (-0.5307, -1.49e-08, -0.2365), (-0.5024, -0.04973, -0.1892), (-0.4741, -1.49e-08, -0.1419), (-0.5024, 0.04973, -0.1892), (-0.2479, -1.49e-08, -0.2365), (-0.2762, -0.04973, -0.1892), (-0.3045, -1.49e-08, -0.1419), (-0.2762, 0.04973, -0.1892), (-0.0192, -1.49e-08, -0.1462), (-0.09323, -0.04973, -0.1169), (-0.1672, -2.235e-08, -0.08769), (-0.09323, 0.04973, -0.1169)], [], [(0, 4, 5, 1), (1, 5, 6, 2), (2, 6, 7, 3), (3, 7, 4, 0), (4, 8, 9, 5), (5, 9, 10, 6), (6, 10, 11, 7), (7, 11, 8, 4), (8, 12, 13, 9), (9, 13, 14, 10), (10, 14, 15, 11), (11, 15, 12, 8), (12, 16, 17, 13), (13, 17, 18, 14), (14, 18, 19, 15), (15, 19, 16, 12), (16, 20, 21, 17), (17, 21, 22, 18), (18, 22, 23, 19), (19, 23, 20, 16), (20, 24, 25, 21), (21, 25, 26, 22), (22, 26, 27, 23), (23, 27, 24, 20), (24, 28, 29, 25), (25, 29, 30, 26), (26, 30, 31, 27), (27, 31, 28, 24), (28, 32, 33, 29), (29, 33, 34, 30), (30, 34, 35, 31), (31, 35, 32, 28), (32, 36, 37, 33), (33, 37, 38, 34), (34, 38, 39, 35), (35, 39, 36, 32), (36, 0, 1, 37), (37, 1, 2, 38), (38, 2, 3, 39), (39, 3, 0, 36), (40, 44, 45, 41), (41, 45, 46, 42), (42, 46, 47, 43), (43, 47, 44, 40), (44, 48, 49, 45), (45, 49, 50, 46), (46, 50, 51, 47), (47, 51, 48, 44), (48, 52, 53, 49), (49, 53, 54, 50), (50, 54, 55, 51), (51, 55, 52, 48), (52, 56, 57, 53), (53, 57, 58, 54), (54, 58, 59, 55), (55, 59, 56, 52), (56, 60, 61, 57), (57, 61, 62, 58), (58, 62, 63, 59), (59, 63, 60, 56), (60, 64, 65, 61), (61, 65, 66, 62), (62, 66, 67, 63), (63, 67, 64, 60), (64, 68, 69, 65), (65, 69, 70, 66), (66, 70, 71, 67), (67, 71, 68, 64), (68, 72, 73, 69), (69, 73, 74, 70), (70, 74, 75, 71), (71, 75, 72, 68), (72, 76, 77, 73), (73, 77, 78, 74), (74, 78, 79, 75), (75, 79, 76, 72), (76, 40, 41, 77), (77, 41, 42, 78), (78, 42, 43, 79), (79, 43, 40, 76)])
_uv = me_torus.uv_layers.new(name='UVMap')
_uv.uv.foreach_set('vector', [0.6, 0.5, 0.7, 0.5, 0.7, 0.75, 0.6, 0.75, 0.6, 0.75, 0.7, 0.75, 0.7, 1.0, 0.6, 1.0, 0.6, 0.0, 0.7, 0.0, 0.7, 0.25, 0.6, 0.25, 0.6, 0.25, 0.7, 0.25, 0.7, 0.5, 0.6, 0.5, 0.7, 0.5, 0.8, 0.5, 0.8, 0.75, 0.7, 0.75, 0.7, 0.75, 0.8, 0.75, 0.8, 1.0, 0.7, 1.0, 0.7, 0.0, 0.8, 0.0, 0.8, 0.25, 0.7, 0.25, 0.7, 0.25, 0.8, 0.25, 0.8, 0.5, 0.7, 0.5, 0.8, 0.5, 0.9, 0.5, 0.9, 0.75, 0.8, 0.75, 0.8, 0.75, 0.9, 0.75, 0.9, 1.0, 0.8, 1.0, 0.8, 0.0, 0.9, 0.0, 0.9, 0.25, 0.8, 0.25, 0.8, 0.25, 0.9, 0.25, 0.9, 0.5, 0.8, 0.5, 0.9, 0.5, 1.0, 0.5, 1.0, 0.75, 0.9, 0.75, 0.9, 0.75, 1.0, 0.75, 1.0, 1.0, 0.9, 1.0, 0.9, 0.0, 1.0, 0.0, 1.0, 0.25, 0.9, 0.25, 0.9, 0.25, 1.0, 0.25, 1.0, 0.5, 0.9, 0.5, -1.11e-16, 0.5, 0.1, 0.5, 0.1, 0.75, -1.11e-16, 0.75, -1.11e-16, 0.75, 0.1, 0.75, 0.1, 1.0, -1.11e-16, 1.0, -1.11e-16, 0.0, 0.1, 0.0, 0.1, 0.25, -1.11e-16, 0.25, -1.11e-16, 0.25, 0.1, 0.25, 0.1, 0.5, -1.11e-16, 0.5, 0.1, 0.5, 0.2, 0.5, 0.2, 0.75, 0.1, 0.75, 0.1, 0.75, 0.2, 0.75, 0.2, 1.0, 0.1, 1.0, 0.1, 0.0, 0.2, 0.0, 0.2, 0.25, 0.1, 0.25, 0.1, 0.25, 0.2, 0.25, 0.2, 0.5, 0.1, 0.5, 0.2, 0.5, 0.3, 0.5, 0.3, 0.75, 0.2, 0.75, 0.2, 0.75, 0.3, 0.75, 0.3, 1.0, 0.2, 1.0, 0.2, 0.0, 0.3, 0.0, 0.3, 0.25, 0.2, 0.25, 0.2, 0.25, 0.3, 0.25, 0.3, 0.5, 0.2, 0.5, 0.3, 0.5, 0.4, 0.5, 0.4, 0.75, 0.3, 0.75, 0.3, 0.75, 0.4, 0.75, 0.4, 1.0, 0.3, 1.0, 0.3, 0.0, 0.4, 0.0, 0.4, 0.25, 0.3, 0.25, 0.3, 0.25, 0.4, 0.25, 0.4, 0.5, 0.3, 0.5, 0.4, 0.5, 0.5, 0.5, 0.5, 0.75, 0.4, 0.75, 0.4, 0.75, 0.5, 0.75, 0.5, 1.0, 0.4, 1.0, 0.4, 0.0, 0.5, 0.0, 0.5, 0.25, 0.4, 0.25, 0.4, 0.25, 0.5, 0.25, 0.5, 0.5, 0.4, 0.5, 0.5, 0.5, 0.6, 0.5, 0.6, 0.75, 0.5, 0.75, 0.5, 0.75, 0.6, 0.75, 0.6, 1.0, 0.5, 1.0, 0.5, 0.0, 0.6, 0.0, 0.6, 0.25, 0.5, 0.25, 0.5, 0.25, 0.6, 0.25, 0.6, 0.5, 0.5, 0.5, 0.6, 0.5, 0.7, 0.5, 0.7, 0.75, 0.6, 0.75, 0.6, 0.75, 0.7, 0.75, 0.7, 1.0, 0.6, 1.0, 0.6, 0.0, 0.7, 0.0, 0.7, 0.25, 0.6, 0.25, 0.6, 0.25, 0.7, 0.25, 0.7, 0.5, 0.6, 0.5, 0.7, 0.5, 0.8, 0.5, 0.8, 0.75, 0.7, 0.75, 0.7, 0.75, 0.8, 0.75, 0.8, 1.0, 0.7, 1.0, 0.7, 0.0, 0.8, 0.0, 0.8, 0.25, 0.7, 0.25, 0.7, 0.25, 0.8, 0.25, 0.8, 0.5, 0.7, 0.5, 0.8, 0.5, 0.9, 0.5, 0.9, 0.75, 0.8, 0.75, 0.8, 0.75, 0.9, 0.75, 0.9, 1.0, 0.8, 1.0, 0.8, 0.0, 0.9, 0.0, 0.9, 0.25, 0.8, 0.25, 0.8, 0.25, 0.9, 0.25, 0.9, 0.5, 0.8, 0.5, 0.9, 0.5, 1.0, 0.5, 1.0, 0.75, 0.9, 0.75, 0.9, 0.75, 1.0, 0.75, 1.0, 1.0, 0.9, 1.0, 0.9, 0.0, 1.0, 0.0, 1.0, 0.25, 0.9, 0.25, 0.9, 0.25, 1.0, 0.25, 1.0, 0.5, 0.9, 0.5, -1.11e-16, 0.5, 0.1, 0.5, 0.1, 0.75, -1.11e-16, 0.75, -1.11e-16, 0.75, 0.1, 0.75, 0.1, 1.0, -1.11e-16, 1.0, -1.11e-16, 0.0, 0.1, 0.0, 0.1, 0.25, -1.11e-16, 0.25, -1.11e-16, 0.25, 0.1, 0.25, 0.1, 0.5, -1.11e-16, 0.5, 0.1, 0.5, 0.2, 0.5, 0.2, 0.75, 0.1, 0.75, 0.1, 0.75, 0.2, 0.75, 0.2, 1.0, 0.1, 1.0, 0.1, 0.0, 0.2, 0.0, 0.2, 0.25, 0.1, 0.25, 0.1, 0.25, 0.2, 0.25, 0.2, 0.5, 0.1, 0.5, 0.2, 0.5, 0.3, 0.5, 0.3, 0.75, 0.2, 0.75, 0.2, 0.75, 0.3, 0.75, 0.3, 1.0, 0.2, 1.0, 0.2, 0.0, 0.3, 0.0, 0.3, 0.25, 0.2, 0.25, 0.2, 0.25, 0.3, 0.25, 0.3, 0.5, 0.2, 0.5, 0.3, 0.5, 0.4, 0.5, 0.4, 0.75, 0.3, 0.75, 0.3, 0.75, 0.4, 0.75, 0.4, 1.0, 0.3, 1.0, 0.3, 0.0, 0.4, 0.0, 0.4, 0.25, 0.3, 0.25, 0.3, 0.25, 0.4, 0.25, 0.4, 0.5, 0.3, 0.5, 0.4, 0.5, 0.5, 0.5, 0.5, 0.75, 0.4, 0.75, 0.4, 0.75, 0.5, 0.75, 0.5, 1.0, 0.4, 1.0, 0.4, 0.0, 0.5, 0.0, 0.5, 0.25, 0.4, 0.25, 0.4, 0.25, 0.5, 0.25, 0.5, 0.5, 0.4, 0.5, 0.5, 0.5, 0.6, 0.5, 0.6, 0.75, 0.5, 0.75, 0.5, 0.75, 0.6, 0.75, 0.6, 1.0, 0.5, 1.0, 0.5, 0.0, 0.6, 0.0, 0.6, 0.25, 0.5, 0.25, 0.5, 0.25, 0.6, 0.25, 0.6, 0.5, 0.5, 0.5])
me_torus.materials.append(mat_metal)
me_torus.update()

# ---- objects
ob_light = bpy.data.objects.new('Light', light_light)
ob_cube = bpy.data.objects.new('Cube', me_cube_001)
ob_circle = bpy.data.objects.new('Circle', me_circle)
ob_torus = bpy.data.objects.new('Torus', me_torus)
ob_light_001 = bpy.data.objects.new('Light.001', light_light_001)
ob_light_002 = bpy.data.objects.new('Light.002', light_light_002)
ob_light_003 = bpy.data.objects.new('Light.003', light_light_003)
ob_light_004 = bpy.data.objects.new('Light.004', light_light_004)

# ---- transforms, parenting, visibility, modifiers, constraints
ob_light.location = (-3.897, -0.5766, 6.082)
ob_light.rotation_euler = (0.6503, 0.05522, 1.866)
ob_light.scale = (2.327, 2.327, 2.327)
ob_light.lock_rotations_4d = False
ob_light.empty_display_type = 'ARROWS'
ob_light.color = (0.0, 0.0, 0.0, 0.0)
ob_light.lineart.crease_threshold = 0.0
ob_cube.location = (0.0, 0.0, 0.0)
ob_circle.location = (0.009115, -0.009115, 0.3364)
ob_torus.location = (-3.91, -1.124e-06, 8.365)
ob_torus.rotation_euler = (-0.0, 1.571, 0.0)
ob_torus.scale = (0.2597, 0.2597, 0.2597)
_m = ob_torus.modifiers.new('Array', 'ARRAY')
_m.count = 8
_m.relative_offset_displace = (0.7, 0.0, 0.0)
ob_light_001.location = (-3.33, -0.1985, 6.082)
ob_light_001.rotation_euler = (0.6503, 0.05522, 1.866)
ob_light_001.scale = (2.327, 2.327, 2.327)
ob_light_001.lock_rotations_4d = False
ob_light_001.empty_display_type = 'ARROWS'
ob_light_001.color = (0.0, 0.0, 0.0, 0.0)
ob_light_001.lineart.crease_threshold = 0.0
ob_light_002.location = (-3.519, 0.5812, 6.082)
ob_light_002.rotation_euler = (0.6503, 0.05522, 1.866)
ob_light_002.scale = (2.327, 2.327, 2.327)
ob_light_002.lock_rotations_4d = False
ob_light_002.empty_display_type = 'ARROWS'
ob_light_002.color = (0.0, 0.0, 0.0, 0.0)
ob_light_002.lineart.crease_threshold = 0.0
ob_light_003.location = (-4.291, 0.5182, 6.082)
ob_light_003.rotation_euler = (0.6503, 0.05522, 1.866)
ob_light_003.scale = (2.327, 2.327, 2.327)
ob_light_003.lock_rotations_4d = False
ob_light_003.empty_display_type = 'ARROWS'
ob_light_003.color = (0.0, 0.0, 0.0, 0.0)
ob_light_003.lineart.crease_threshold = 0.0
ob_light_004.location = (-4.543, -0.1985, 6.082)
ob_light_004.rotation_euler = (0.6503, 0.05522, 1.866)
ob_light_004.scale = (2.327, 2.327, 2.327)
ob_light_004.lock_rotations_4d = False
ob_light_004.empty_display_type = 'ARROWS'
ob_light_004.color = (0.0, 0.0, 0.0, 0.0)
ob_light_004.lineart.crease_threshold = 0.0

# ---- collection membership
col_collection.objects.link(ob_light)
col_collection.objects.link(ob_cube)
col_collection.objects.link(ob_circle)
col_collection.objects.link(ob_torus)
col_collection.objects.link(ob_light_001)
col_collection.objects.link(ob_light_002)
col_collection.objects.link(ob_light_003)
col_collection.objects.link(ob_light_004)

# ---- scene / render settings (as saved in the file)
scene.frame_start = 1; scene.frame_end = 250; scene.frame_set(20)
scene.render.engine = 'BLENDER_EEVEE_NEXT'
scene.cycles.sampling_pattern = 'TABULATED_SOBOL'
bpy.context.view_layer.update()

# ---- added for rendering (the .blend has no active camera): camera
cam_auto = bpy.data.cameras.new('AutoCamera')
cam_auto.lens = 50.0
cam_auto.sensor_width = 36.0
cam_auto.clip_end = 1000.0
ob_auto_camera = bpy.data.objects.new('AutoCamera', cam_auto)
scene.collection.objects.link(ob_auto_camera)
ob_auto_camera.location = (9.59958, -13.6443, 14.4598)
ob_auto_camera.rotation_euler = (1.09748, -7.21219e-08, 0.694738)
scene.camera = ob_auto_camera
bpy.context.view_layer.update()
